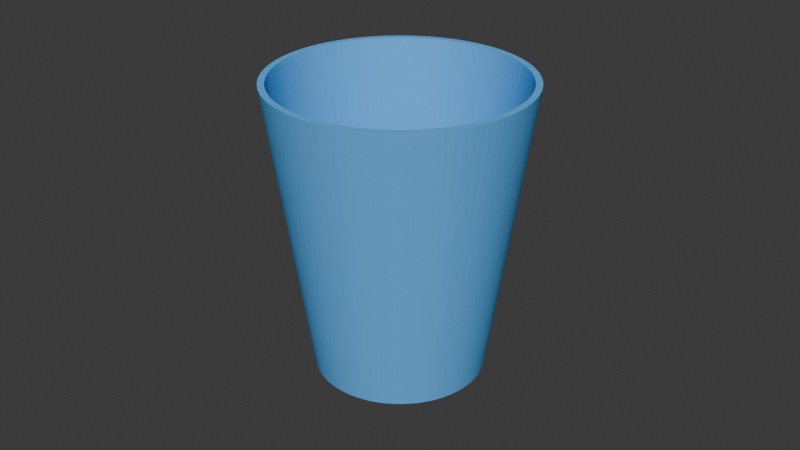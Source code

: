 # Source: Becher_Test.blend  (saved by Blender 4.0.36; exported with 4.5.12 LTS)
import bpy
from mathutils import Matrix  # noqa: F401  (used for matrix-valued properties, if any)

bpy.ops.wm.read_factory_settings(use_empty=True)
scene = bpy.context.scene
scene.name = 'Scene'

# ---- collections
col_collection = bpy.data.collections.new('Collection'); scene.collection.children.link(col_collection)

# ---- materials (node trees are filled in below, after node groups)
mat_becher_blau = bpy.data.materials.new('Becher_Blau')
mat_becher_blau.use_transparent_shadow = False
mat_becher_blau.diffuse_color = (0.12, 0.45, 0.9, 1.0)

# ---- material node trees

# ---- world
world_world = bpy.data.worlds.new('World'); scene.world = world_world
world_world.use_nodes = True; world_world.node_tree.nodes.clear()
_N = world_world.node_tree.nodes; _L = world_world.node_tree.links
n0 = _N.new('ShaderNodeOutputWorld'); n0.name = 'World Output'; n0.location = (300, 300)
n1 = _N.new('ShaderNodeBackground'); n1.name = 'Background'; n1.location = (10, 300)
n1.inputs[0].default_value = (0.05088, 0.05088, 0.05088, 1.0)
_L.new(n1.outputs[0], n0.inputs[0])
n0.is_active_output = True
world_world.color = (0.05088, 0.05088, 0.05088)
world_world.use_sun_shadow = False
world_world.sun_shadow_jitter_overblur = 0.0

# ---- meshes
me_becher_test_mesh = bpy.data.meshes.new('Becher_Test_Mesh')
me_becher_test_mesh.from_pydata([(0.026, 0.0, 0.0), (0.02594, 0.0017, 0.0), (0.02578, 0.003394, 0.0), (0.0255, 0.005072, 0.0), (0.02511, 0.006729, 0.0), (0.02462, 0.008357, 0.0), (0.02402, 0.00995, 0.0), (0.02332, 0.0115, 0.0), (0.02252, 0.013, 0.0), (0.02162, 0.01444, 0.0), (0.02063, 0.01583, 0.0), (0.01955, 0.01714, 0.0), (0.01838, 0.01838, 0.0), (0.01714, 0.01955, 0.0), (0.01583, 0.02063, 0.0), (0.01444, 0.02162, 0.0), (0.013, 0.02252, 0.0), (0.0115, 0.02332, 0.0), (0.00995, 0.02402, 0.0), (0.008357, 0.02462, 0.0), (0.006729, 0.02511, 0.0), (0.005072, 0.0255, 0.0), (0.003394, 0.02578, 0.0), (0.0017, 0.02594, 0.0), (1.592e-18, 0.026, 0.0), (-0.0017, 0.02594, 0.0), (-0.003394, 0.02578, 0.0), (-0.005072, 0.0255, 0.0), (-0.006729, 0.02511, 0.0), (-0.008357, 0.02462, 0.0), (-0.00995, 0.02402, 0.0), (-0.0115, 0.02332, 0.0), (-0.013, 0.02252, 0.0), (-0.01444, 0.02162, 0.0), (-0.01583, 0.02063, 0.0), (-0.01714, 0.01955, 0.0), (-0.01838, 0.01838, 0.0), (-0.01955, 0.01714, 0.0), (-0.02063, 0.01583, 0.0), (-0.02162, 0.01444, 0.0), (-0.02252, 0.013, 0.0), (-0.02332, 0.0115, 0.0), (-0.02402, 0.00995, 0.0), (-0.02462, 0.008357, 0.0), (-0.02511, 0.006729, 0.0), (-0.0255, 0.005072, 0.0), (-0.02578, 0.003394, 0.0), (-0.02594, 0.0017, 0.0), (-0.026, 3.184e-18, 0.0), (-0.02594, -0.0017, 0.0), (-0.02578, -0.003394, 0.0), (-0.0255, -0.005072, 0.0), (-0.02511, -0.006729, 0.0), (-0.02462, -0.008357, 0.0), (-0.02402, -0.00995, 0.0), (-0.02332, -0.0115, 0.0), (-0.02252, -0.013, 0.0), (-0.02162, -0.01444, 0.0), (-0.02063, -0.01583, 0.0), (-0.01955, -0.01714, 0.0), (-0.01838, -0.01838, 0.0), (-0.01714, -0.01955, 0.0), (-0.01583, -0.02063, 0.0), (-0.01444, -0.02162, 0.0), (-0.013, -0.02252, 0.0), (-0.0115, -0.02332, 0.0), (-0.00995, -0.02402, 0.0), (-0.008357, -0.02462, 0.0), (-0.006729, -0.02511, 0.0), (-0.005072, -0.0255, 0.0), (-0.003394, -0.02578, 0.0), (-0.0017, -0.02594, 0.0), (-4.776e-18, -0.026, 0.0), (0.0017, -0.02594, 0.0), (0.003394, -0.02578, 0.0), (0.005072, -0.0255, 0.0), (0.006729, -0.02511, 0.0), (0.008357, -0.02462, 0.0), (0.00995, -0.02402, 0.0), (0.0115, -0.02332, 0.0), (0.013, -0.02252, 0.0), (0.01444, -0.02162, 0.0), (0.01583, -0.02063, 0.0), (0.01714, -0.01955, 0.0), (0.01838, -0.01838, 0.0), (0.01955, -0.01714, 0.0), (0.02063, -0.01583, 0.0), (0.02162, -0.01444, 0.0), (0.02252, -0.013, 0.0), (0.02332, -0.0115, 0.0), (0.02402, -0.00995, 0.0), (0.02462, -0.008357, 0.0), (0.02511, -0.006729, 0.0), (0.0255, -0.005072, 0.0), (0.02578, -0.003394, 0.0), (0.02594, -0.0017, 0.0), (0.039, 0.0, 0.09), (0.03892, 0.002551, 0.09), (0.03867, 0.005091, 0.09), (0.03825, 0.007609, 0.09), (0.03767, 0.01009, 0.09), (0.03693, 0.01254, 0.09), (0.03603, 0.01492, 0.09), (0.03498, 0.01725, 0.09), (0.03377, 0.0195, 0.09), (0.03243, 0.02167, 0.09), (0.03094, 0.02374, 0.09), (0.02932, 0.02571, 0.09), (0.02758, 0.02758, 0.09), (0.02571, 0.02932, 0.09), (0.02374, 0.03094, 0.09), (0.02167, 0.03243, 0.09), (0.0195, 0.03377, 0.09), (0.01725, 0.03498, 0.09), (0.01492, 0.03603, 0.09), (0.01254, 0.03693, 0.09), (0.01009, 0.03767, 0.09), (0.007609, 0.03825, 0.09), (0.005091, 0.03867, 0.09), (0.002551, 0.03892, 0.09), (2.388e-18, 0.039, 0.09), (-0.002551, 0.03892, 0.09), (-0.005091, 0.03867, 0.09), (-0.007609, 0.03825, 0.09), (-0.01009, 0.03767, 0.09), (-0.01254, 0.03693, 0.09), (-0.01492, 0.03603, 0.09), (-0.01725, 0.03498, 0.09), (-0.0195, 0.03377, 0.09), (-0.02167, 0.03243, 0.09), (-0.02374, 0.03094, 0.09), (-0.02571, 0.02932, 0.09), (-0.02758, 0.02758, 0.09), (-0.02932, 0.02571, 0.09), (-0.03094, 0.02374, 0.09), (-0.03243, 0.02167, 0.09), (-0.03377, 0.0195, 0.09), (-0.03498, 0.01725, 0.09), (-0.03603, 0.01492, 0.09), (-0.03693, 0.01254, 0.09), (-0.03767, 0.01009, 0.09), (-0.03825, 0.007609, 0.09), (-0.03867, 0.005091, 0.09), (-0.03892, 0.002551, 0.09), (-0.039, 4.776e-18, 0.09), (-0.03892, -0.002551, 0.09), (-0.03867, -0.005091, 0.09), (-0.03825, -0.007609, 0.09), (-0.03767, -0.01009, 0.09), (-0.03693, -0.01254, 0.09), (-0.03603, -0.01492, 0.09), (-0.03498, -0.01725, 0.09), (-0.03377, -0.0195, 0.09), (-0.03243, -0.02167, 0.09), (-0.03094, -0.02374, 0.09), (-0.02932, -0.02571, 0.09), (-0.02758, -0.02758, 0.09), (-0.02571, -0.02932, 0.09), (-0.02374, -0.03094, 0.09), (-0.02167, -0.03243, 0.09), (-0.0195, -0.03377, 0.09), (-0.01725, -0.03498, 0.09), (-0.01492, -0.03603, 0.09), (-0.01254, -0.03693, 0.09), (-0.01009, -0.03767, 0.09), (-0.007609, -0.03825, 0.09), (-0.005091, -0.03867, 0.09), (-0.002551, -0.03892, 0.09), (-7.164e-18, -0.039, 0.09), (0.002551, -0.03892, 0.09), (0.005091, -0.03867, 0.09), (0.007609, -0.03825, 0.09), (0.01009, -0.03767, 0.09), (0.01254, -0.03693, 0.09), (0.01492, -0.03603, 0.09), (0.01725, -0.03498, 0.09), (0.0195, -0.03377, 0.09), (0.02167, -0.03243, 0.09), (0.02374, -0.03094, 0.09), (0.02571, -0.02932, 0.09), (0.02758, -0.02758, 0.09), (0.02932, -0.02571, 0.09), (0.03094, -0.02374, 0.09), (0.03243, -0.02167, 0.09), (0.03377, -0.0195, 0.09), (0.03498, -0.01725, 0.09), (0.03603, -0.01492, 0.09), (0.03693, -0.01254, 0.09), (0.03767, -0.01009, 0.09), (0.03825, -0.007609, 0.09), (0.03867, -0.005091, 0.09), (0.03892, -0.002551, 0.09), (0.037, 0.0, 0.09), (0.03692, 0.00242, 0.09), (0.03668, 0.004829, 0.09), (0.03629, 0.007218, 0.09), (0.03574, 0.009576, 0.09), (0.03504, 0.01189, 0.09), (0.03418, 0.01416, 0.09), (0.03318, 0.01636, 0.09), (0.03204, 0.0185, 0.09), (0.03076, 0.02056, 0.09), (0.02935, 0.02252, 0.09), (0.02782, 0.0244, 0.09), (0.02616, 0.02616, 0.09), (0.0244, 0.02782, 0.09), (0.02252, 0.02935, 0.09), (0.02056, 0.03076, 0.09), (0.0185, 0.03204, 0.09), (0.01636, 0.03318, 0.09), (0.01416, 0.03418, 0.09), (0.01189, 0.03504, 0.09), (0.009576, 0.03574, 0.09), (0.007218, 0.03629, 0.09), (0.004829, 0.03668, 0.09), (0.00242, 0.03692, 0.09), (2.266e-18, 0.037, 0.09), (-0.00242, 0.03692, 0.09), (-0.004829, 0.03668, 0.09), (-0.007218, 0.03629, 0.09), (-0.009576, 0.03574, 0.09), (-0.01189, 0.03504, 0.09), (-0.01416, 0.03418, 0.09), (-0.01636, 0.03318, 0.09), (-0.0185, 0.03204, 0.09), (-0.02056, 0.03076, 0.09), (-0.02252, 0.02935, 0.09), (-0.0244, 0.02782, 0.09), (-0.02616, 0.02616, 0.09), (-0.02782, 0.0244, 0.09), (-0.02935, 0.02252, 0.09), (-0.03076, 0.02056, 0.09), (-0.03204, 0.0185, 0.09), (-0.03318, 0.01636, 0.09), (-0.03418, 0.01416, 0.09), (-0.03504, 0.01189, 0.09), (-0.03574, 0.009576, 0.09), (-0.03629, 0.007218, 0.09), (-0.03668, 0.004829, 0.09), (-0.03692, 0.00242, 0.09), (-0.037, 4.531e-18, 0.09), (-0.03692, -0.00242, 0.09), (-0.03668, -0.004829, 0.09), (-0.03629, -0.007218, 0.09), (-0.03574, -0.009576, 0.09), (-0.03504, -0.01189, 0.09), (-0.03418, -0.01416, 0.09), (-0.03318, -0.01636, 0.09), (-0.03204, -0.0185, 0.09), (-0.03076, -0.02056, 0.09), (-0.02935, -0.02252, 0.09), (-0.02782, -0.0244, 0.09), (-0.02616, -0.02616, 0.09), (-0.0244, -0.02782, 0.09), (-0.02252, -0.02935, 0.09), (-0.02056, -0.03076, 0.09), (-0.0185, -0.03204, 0.09), (-0.01636, -0.03318, 0.09), (-0.01416, -0.03418, 0.09), (-0.01189, -0.03504, 0.09), (-0.009576, -0.03574, 0.09), (-0.007218, -0.03629, 0.09), (-0.004829, -0.03668, 0.09), (-0.00242, -0.03692, 0.09), (-6.797e-18, -0.037, 0.09), (0.00242, -0.03692, 0.09), (0.004829, -0.03668, 0.09), (0.007218, -0.03629, 0.09), (0.009576, -0.03574, 0.09), (0.01189, -0.03504, 0.09), (0.01416, -0.03418, 0.09), (0.01636, -0.03318, 0.09), (0.0185, -0.03204, 0.09), (0.02056, -0.03076, 0.09), (0.02252, -0.02935, 0.09), (0.0244, -0.02782, 0.09), (0.02616, -0.02616, 0.09), (0.02782, -0.0244, 0.09), (0.02935, -0.02252, 0.09), (0.03076, -0.02056, 0.09), (0.03204, -0.0185, 0.09), (0.03318, -0.01636, 0.09), (0.03418, -0.01416, 0.09), (0.03504, -0.01189, 0.09), (0.03574, -0.009576, 0.09), (0.03629, -0.007218, 0.09), (0.03668, -0.004829, 0.09), (0.03692, -0.00242, 0.09), (0.02429, 0.0, 0.002), (0.02424, 0.001589, 0.002), (0.02408, 0.00317, 0.002), (0.02382, 0.004739, 0.002), (0.02346, 0.006286, 0.002), (0.023, 0.007807, 0.002), (0.02244, 0.009295, 0.002), (0.02178, 0.01074, 0.002), (0.02103, 0.01214, 0.002), (0.0202, 0.01349, 0.002), (0.01927, 0.01479, 0.002), (0.01826, 0.01601, 0.002), (0.01717, 0.01717, 0.002), (0.01601, 0.01826, 0.002), (0.01479, 0.01927, 0.002), (0.01349, 0.0202, 0.002), (0.01214, 0.02103, 0.002), (0.01074, 0.02178, 0.002), (0.009295, 0.02244, 0.002), (0.007807, 0.023, 0.002), (0.006286, 0.02346, 0.002), (0.004739, 0.02382, 0.002), (0.00317, 0.02408, 0.002), (0.001589, 0.02424, 0.002), (1.487e-18, 0.02429, 0.002), (-0.001589, 0.02424, 0.002), (-0.00317, 0.02408, 0.002), (-0.004739, 0.02382, 0.002), (-0.006286, 0.02346, 0.002), (-0.007807, 0.023, 0.002), (-0.009295, 0.02244, 0.002), (-0.01074, 0.02178, 0.002), (-0.01214, 0.02103, 0.002), (-0.01349, 0.0202, 0.002), (-0.01479, 0.01927, 0.002), (-0.01601, 0.01826, 0.002), (-0.01717, 0.01717, 0.002), (-0.01826, 0.01601, 0.002), (-0.01927, 0.01479, 0.002), (-0.0202, 0.01349, 0.002), (-0.02103, 0.01214, 0.002), (-0.02178, 0.01074, 0.002), (-0.02244, 0.009295, 0.002), (-0.023, 0.007807, 0.002), (-0.02346, 0.006286, 0.002), (-0.02382, 0.004739, 0.002), (-0.02408, 0.00317, 0.002), (-0.02424, 0.001589, 0.002), (-0.02429, 2.975e-18, 0.002), (-0.02424, -0.001589, 0.002), (-0.02408, -0.00317, 0.002), (-0.02382, -0.004739, 0.002), (-0.02346, -0.006286, 0.002), (-0.023, -0.007807, 0.002), (-0.02244, -0.009295, 0.002), (-0.02178, -0.01074, 0.002), (-0.02103, -0.01214, 0.002), (-0.0202, -0.01349, 0.002), (-0.01927, -0.01479, 0.002), (-0.01826, -0.01601, 0.002), (-0.01717, -0.01717, 0.002), (-0.01601, -0.01826, 0.002), (-0.01479, -0.01927, 0.002), (-0.01349, -0.0202, 0.002), (-0.01214, -0.02103, 0.002), (-0.01074, -0.02178, 0.002), (-0.009295, -0.02244, 0.002), (-0.007807, -0.023, 0.002), (-0.006286, -0.02346, 0.002), (-0.004739, -0.02382, 0.002), (-0.00317, -0.02408, 0.002), (-0.001589, -0.02424, 0.002), (-4.462e-18, -0.02429, 0.002), (0.001589, -0.02424, 0.002), (0.00317, -0.02408, 0.002), (0.004739, -0.02382, 0.002), (0.006286, -0.02346, 0.002), (0.007807, -0.023, 0.002), (0.009295, -0.02244, 0.002), (0.01074, -0.02178, 0.002), (0.01214, -0.02103, 0.002), (0.01349, -0.0202, 0.002), (0.01479, -0.01927, 0.002), (0.01601, -0.01826, 0.002), (0.01717, -0.01717, 0.002), (0.01826, -0.01601, 0.002), (0.01927, -0.01479, 0.002), (0.0202, -0.01349, 0.002), (0.02103, -0.01214, 0.002), (0.02178, -0.01074, 0.002), (0.02244, -0.009295, 0.002), (0.023, -0.007807, 0.002), (0.02346, -0.006286, 0.002), (0.02382, -0.004739, 0.002), (0.02408, -0.00317, 0.002), (0.02424, -0.001589, 0.002), (0.0, 0.0, 0.0), (0.0, 0.0, 0.002)], [], [(0, 1, 97), (0, 97, 96), (96, 97, 193), (96, 193, 192), (192, 193, 289), (192, 289, 288), (0, 384, 1), (288, 289, 385), (1, 2, 98), (1, 98, 97), (97, 98, 194), (97, 194, 193), (193, 194, 290), (193, 290, 289), (1, 384, 2), (289, 290, 385), (2, 3, 99), (2, 99, 98), (98, 99, 195), (98, 195, 194), (194, 195, 291), (194, 291, 290), (2, 384, 3), (290, 291, 385), (3, 4, 100), (3, 100, 99), (99, 100, 196), (99, 196, 195), (195, 196, 292), (195, 292, 291), (3, 384, 4), (291, 292, 385), (4, 5, 101), (4, 101, 100), (100, 101, 197), (100, 197, 196), (196, 197, 293), (196, 293, 292), (4, 384, 5), (292, 293, 385), (5, 6, 102), (5, 102, 101), (101, 102, 198), (101, 198, 197), (197, 198, 294), (197, 294, 293), (5, 384, 6), (293, 294, 385), (6, 7, 103), (6, 103, 102), (102, 103, 199), (102, 199, 198), (198, 199, 295), (198, 295, 294), (6, 384, 7), (294, 295, 385), (7, 8, 104), (7, 104, 103), (103, 104, 200), (103, 200, 199), (199, 200, 296), (199, 296, 295), (7, 384, 8), (295, 296, 385), (8, 9, 105), (8, 105, 104), (104, 105, 201), (104, 201, 200), (200, 201, 297), (200, 297, 296), (8, 384, 9), (296, 297, 385), (9, 10, 106), (9, 106, 105), (105, 106, 202), (105, 202, 201), (201, 202, 298), (201, 298, 297), (9, 384, 10), (297, 298, 385), (10, 11, 107), (10, 107, 106), (106, 107, 203), (106, 203, 202), (202, 203, 299), (202, 299, 298), (10, 384, 11), (298, 299, 385), (11, 12, 108), (11, 108, 107), (107, 108, 204), (107, 204, 203), (203, 204, 300), (203, 300, 299), (11, 384, 12), (299, 300, 385), (12, 13, 109), (12, 109, 108), (108, 109, 205), (108, 205, 204), (204, 205, 301), (204, 301, 300), (12, 384, 13), (300, 301, 385), (13, 14, 110), (13, 110, 109), (109, 110, 206), (109, 206, 205), (205, 206, 302), (205, 302, 301), (13, 384, 14), (301, 302, 385), (14, 15, 111), (14, 111, 110), (110, 111, 207), (110, 207, 206), (206, 207, 303), (206, 303, 302), (14, 384, 15), (302, 303, 385), (15, 16, 112), (15, 112, 111), (111, 112, 208), (111, 208, 207), (207, 208, 304), (207, 304, 303), (15, 384, 16), (303, 304, 385), (16, 17, 113), (16, 113, 112), (112, 113, 209), (112, 209, 208), (208, 209, 305), (208, 305, 304), (16, 384, 17), (304, 305, 385), (17, 18, 114), (17, 114, 113), (113, 114, 210), (113, 210, 209), (209, 210, 306), (209, 306, 305), (17, 384, 18), (305, 306, 385), (18, 19, 115), (18, 115, 114), (114, 115, 211), (114, 211, 210), (210, 211, 307), (210, 307, 306), (18, 384, 19), (306, 307, 385), (19, 20, 116), (19, 116, 115), (115, 116, 212), (115, 212, 211), (211, 212, 308), (211, 308, 307), (19, 384, 20), (307, 308, 385), (20, 21, 117), (20, 117, 116), (116, 117, 213), (116, 213, 212), (212, 213, 309), (212, 309, 308), (20, 384, 21), (308, 309, 385), (21, 22, 118), (21, 118, 117), (117, 118, 214), (117, 214, 213), (213, 214, 310), (213, 310, 309), (21, 384, 22), (309, 310, 385), (22, 23, 119), (22, 119, 118), (118, 119, 215), (118, 215, 214), (214, 215, 311), (214, 311, 310), (22, 384, 23), (310, 311, 385), (23, 24, 120), (23, 120, 119), (119, 120, 216), (119, 216, 215), (215, 216, 312), (215, 312, 311), (23, 384, 24), (311, 312, 385), (24, 25, 121), (24, 121, 120), (120, 121, 217), (120, 217, 216), (216, 217, 313), (216, 313, 312), (24, 384, 25), (312, 313, 385), (25, 26, 122), (25, 122, 121), (121, 122, 218), (121, 218, 217), (217, 218, 314), (217, 314, 313), (25, 384, 26), (313, 314, 385), (26, 27, 123), (26, 123, 122), (122, 123, 219), (122, 219, 218), (218, 219, 315), (218, 315, 314), (26, 384, 27), (314, 315, 385), (27, 28, 124), (27, 124, 123), (123, 124, 220), (123, 220, 219), (219, 220, 316), (219, 316, 315), (27, 384, 28), (315, 316, 385), (28, 29, 125), (28, 125, 124), (124, 125, 221), (124, 221, 220), (220, 221, 317), (220, 317, 316), (28, 384, 29), (316, 317, 385), (29, 30, 126), (29, 126, 125), (125, 126, 222), (125, 222, 221), (221, 222, 318), (221, 318, 317), (29, 384, 30), (317, 318, 385), (30, 31, 127), (30, 127, 126), (126, 127, 223), (126, 223, 222), (222, 223, 319), (222, 319, 318), (30, 384, 31), (318, 319, 385), (31, 32, 128), (31, 128, 127), (127, 128, 224), (127, 224, 223), (223, 224, 320), (223, 320, 319), (31, 384, 32), (319, 320, 385), (32, 33, 129), (32, 129, 128), (128, 129, 225), (128, 225, 224), (224, 225, 321), (224, 321, 320), (32, 384, 33), (320, 321, 385), (33, 34, 130), (33, 130, 129), (129, 130, 226), (129, 226, 225), (225, 226, 322), (225, 322, 321), (33, 384, 34), (321, 322, 385), (34, 35, 131), (34, 131, 130), (130, 131, 227), (130, 227, 226), (226, 227, 323), (226, 323, 322), (34, 384, 35), (322, 323, 385), (35, 36, 132), (35, 132, 131), (131, 132, 228), (131, 228, 227), (227, 228, 324), (227, 324, 323), (35, 384, 36), (323, 324, 385), (36, 37, 133), (36, 133, 132), (132, 133, 229), (132, 229, 228), (228, 229, 325), (228, 325, 324), (36, 384, 37), (324, 325, 385), (37, 38, 134), (37, 134, 133), (133, 134, 230), (133, 230, 229), (229, 230, 326), (229, 326, 325), (37, 384, 38), (325, 326, 385), (38, 39, 135), (38, 135, 134), (134, 135, 231), (134, 231, 230), (230, 231, 327), (230, 327, 326), (38, 384, 39), (326, 327, 385), (39, 40, 136), (39, 136, 135), (135, 136, 232), (135, 232, 231), (231, 232, 328), (231, 328, 327), (39, 384, 40), (327, 328, 385), (40, 41, 137), (40, 137, 136), (136, 137, 233), (136, 233, 232), (232, 233, 329), (232, 329, 328), (40, 384, 41), (328, 329, 385), (41, 42, 138), (41, 138, 137), (137, 138, 234), (137, 234, 233), (233, 234, 330), (233, 330, 329), (41, 384, 42), (329, 330, 385), (42, 43, 139), (42, 139, 138), (138, 139, 235), (138, 235, 234), (234, 235, 331), (234, 331, 330), (42, 384, 43), (330, 331, 385), (43, 44, 140), (43, 140, 139), (139, 140, 236), (139, 236, 235), (235, 236, 332), (235, 332, 331), (43, 384, 44), (331, 332, 385), (44, 45, 141), (44, 141, 140), (140, 141, 237), (140, 237, 236), (236, 237, 333), (236, 333, 332), (44, 384, 45), (332, 333, 385), (45, 46, 142), (45, 142, 141), (141, 142, 238), (141, 238, 237), (237, 238, 334), (237, 334, 333), (45, 384, 46), (333, 334, 385), (46, 47, 143), (46, 143, 142), (142, 143, 239), (142, 239, 238), (238, 239, 335), (238, 335, 334), (46, 384, 47), (334, 335, 385), (47, 48, 144), (47, 144, 143), (143, 144, 240), (143, 240, 239), (239, 240, 336), (239, 336, 335), (47, 384, 48), (335, 336, 385), (48, 49, 145), (48, 145, 144), (144, 145, 241), (144, 241, 240), (240, 241, 337), (240, 337, 336), (48, 384, 49), (336, 337, 385), (49, 50, 146), (49, 146, 145), (145, 146, 242), (145, 242, 241), (241, 242, 338), (241, 338, 337), (49, 384, 50), (337, 338, 385), (50, 51, 147), (50, 147, 146), (146, 147, 243), (146, 243, 242), (242, 243, 339), (242, 339, 338), (50, 384, 51), (338, 339, 385), (51, 52, 148), (51, 148, 147), (147, 148, 244), (147, 244, 243), (243, 244, 340), (243, 340, 339), (51, 384, 52), (339, 340, 385), (52, 53, 149), (52, 149, 148), (148, 149, 245), (148, 245, 244), (244, 245, 341), (244, 341, 340), (52, 384, 53), (340, 341, 385), (53, 54, 150), (53, 150, 149), (149, 150, 246), (149, 246, 245), (245, 246, 342), (245, 342, 341), (53, 384, 54), (341, 342, 385), (54, 55, 151), (54, 151, 150), (150, 151, 247), (150, 247, 246), (246, 247, 343), (246, 343, 342), (54, 384, 55), (342, 343, 385), (55, 56, 152), (55, 152, 151), (151, 152, 248), (151, 248, 247), (247, 248, 344), (247, 344, 343), (55, 384, 56), (343, 344, 385), (56, 57, 153), (56, 153, 152), (152, 153, 249), (152, 249, 248), (248, 249, 345), (248, 345, 344), (56, 384, 57), (344, 345, 385), (57, 58, 154), (57, 154, 153), (153, 154, 250), (153, 250, 249), (249, 250, 346), (249, 346, 345), (57, 384, 58), (345, 346, 385), (58, 59, 155), (58, 155, 154), (154, 155, 251), (154, 251, 250), (250, 251, 347), (250, 347, 346), (58, 384, 59), (346, 347, 385), (59, 60, 156), (59, 156, 155), (155, 156, 252), (155, 252, 251), (251, 252, 348), (251, 348, 347), (59, 384, 60), (347, 348, 385), (60, 61, 157), (60, 157, 156), (156, 157, 253), (156, 253, 252), (252, 253, 349), (252, 349, 348), (60, 384, 61), (348, 349, 385), (61, 62, 158), (61, 158, 157), (157, 158, 254), (157, 254, 253), (253, 254, 350), (253, 350, 349), (61, 384, 62), (349, 350, 385), (62, 63, 159), (62, 159, 158), (158, 159, 255), (158, 255, 254), (254, 255, 351), (254, 351, 350), (62, 384, 63), (350, 351, 385), (63, 64, 160), (63, 160, 159), (159, 160, 256), (159, 256, 255), (255, 256, 352), (255, 352, 351), (63, 384, 64), (351, 352, 385), (64, 65, 161), (64, 161, 160), (160, 161, 257), (160, 257, 256), (256, 257, 353), (256, 353, 352), (64, 384, 65), (352, 353, 385), (65, 66, 162), (65, 162, 161), (161, 162, 258), (161, 258, 257), (257, 258, 354), (257, 354, 353), (65, 384, 66), (353, 354, 385), (66, 67, 163), (66, 163, 162), (162, 163, 259), (162, 259, 258), (258, 259, 355), (258, 355, 354), (66, 384, 67), (354, 355, 385), (67, 68, 164), (67, 164, 163), (163, 164, 260), (163, 260, 259), (259, 260, 356), (259, 356, 355), (67, 384, 68), (355, 356, 385), (68, 69, 165), (68, 165, 164), (164, 165, 261), (164, 261, 260), (260, 261, 357), (260, 357, 356), (68, 384, 69), (356, 357, 385), (69, 70, 166), (69, 166, 165), (165, 166, 262), (165, 262, 261), (261, 262, 358), (261, 358, 357), (69, 384, 70), (357, 358, 385), (70, 71, 167), (70, 167, 166), (166, 167, 263), (166, 263, 262), (262, 263, 359), (262, 359, 358), (70, 384, 71), (358, 359, 385), (71, 72, 168), (71, 168, 167), (167, 168, 264), (167, 264, 263), (263, 264, 360), (263, 360, 359), (71, 384, 72), (359, 360, 385), (72, 73, 169), (72, 169, 168), (168, 169, 265), (168, 265, 264), (264, 265, 361), (264, 361, 360), (72, 384, 73), (360, 361, 385), (73, 74, 170), (73, 170, 169), (169, 170, 266), (169, 266, 265), (265, 266, 362), (265, 362, 361), (73, 384, 74), (361, 362, 385), (74, 75, 171), (74, 171, 170), (170, 171, 267), (170, 267, 266), (266, 267, 363), (266, 363, 362), (74, 384, 75), (362, 363, 385), (75, 76, 172), (75, 172, 171), (171, 172, 268), (171, 268, 267), (267, 268, 364), (267, 364, 363), (75, 384, 76), (363, 364, 385), (76, 77, 173), (76, 173, 172), (172, 173, 269), (172, 269, 268), (268, 269, 365), (268, 365, 364), (76, 384, 77), (364, 365, 385), (77, 78, 174), (77, 174, 173), (173, 174, 270), (173, 270, 269), (269, 270, 366), (269, 366, 365), (77, 384, 78), (365, 366, 385), (78, 79, 175), (78, 175, 174), (174, 175, 271), (174, 271, 270), (270, 271, 367), (270, 367, 366), (78, 384, 79), (366, 367, 385), (79, 80, 176), (79, 176, 175), (175, 176, 272), (175, 272, 271), (271, 272, 368), (271, 368, 367), (79, 384, 80), (367, 368, 385), (80, 81, 177), (80, 177, 176), (176, 177, 273), (176, 273, 272), (272, 273, 369), (272, 369, 368), (80, 384, 81), (368, 369, 385), (81, 82, 178), (81, 178, 177), (177, 178, 274), (177, 274, 273), (273, 274, 370), (273, 370, 369), (81, 384, 82), (369, 370, 385), (82, 83, 179), (82, 179, 178), (178, 179, 275), (178, 275, 274), (274, 275, 371), (274, 371, 370), (82, 384, 83), (370, 371, 385), (83, 84, 180), (83, 180, 179), (179, 180, 276), (179, 276, 275), (275, 276, 372), (275, 372, 371), (83, 384, 84), (371, 372, 385), (84, 85, 181), (84, 181, 180), (180, 181, 277), (180, 277, 276), (276, 277, 373), (276, 373, 372), (84, 384, 85), (372, 373, 385), (85, 86, 182), (85, 182, 181), (181, 182, 278), (181, 278, 277), (277, 278, 374), (277, 374, 373), (85, 384, 86), (373, 374, 385), (86, 87, 183), (86, 183, 182), (182, 183, 279), (182, 279, 278), (278, 279, 375), (278, 375, 374), (86, 384, 87), (374, 375, 385), (87, 88, 184), (87, 184, 183), (183, 184, 280), (183, 280, 279), (279, 280, 376), (279, 376, 375), (87, 384, 88), (375, 376, 385), (88, 89, 185), (88, 185, 184), (184, 185, 281), (184, 281, 280), (280, 281, 377), (280, 377, 376), (88, 384, 89), (376, 377, 385), (89, 90, 186), (89, 186, 185), (185, 186, 282), (185, 282, 281), (281, 282, 378), (281, 378, 377), (89, 384, 90), (377, 378, 385), (90, 91, 187), (90, 187, 186), (186, 187, 283), (186, 283, 282), (282, 283, 379), (282, 379, 378), (90, 384, 91), (378, 379, 385), (91, 92, 188), (91, 188, 187), (187, 188, 284), (187, 284, 283), (283, 284, 380), (283, 380, 379), (91, 384, 92), (379, 380, 385), (92, 93, 189), (92, 189, 188), (188, 189, 285), (188, 285, 284), (284, 285, 381), (284, 381, 380), (92, 384, 93), (380, 381, 385), (93, 94, 190), (93, 190, 189), (189, 190, 286), (189, 286, 285), (285, 286, 382), (285, 382, 381), (93, 384, 94), (381, 382, 385), (94, 95, 191), (94, 191, 190), (190, 191, 287), (190, 287, 286), (286, 287, 383), (286, 383, 382), (94, 384, 95), (382, 383, 385), (95, 0, 96), (95, 96, 191), (191, 96, 192), (191, 192, 287), (287, 192, 288), (287, 288, 383), (95, 384, 0), (383, 288, 385)])
me_becher_test_mesh.materials.append(mat_becher_blau)
me_becher_test_mesh.update()

# ---- objects
ob_becher_test = bpy.data.objects.new('Becher_Test', me_becher_test_mesh)

# ---- transforms, parenting, visibility, modifiers, constraints
ob_becher_test.location = (0.0, 0.0, 0.0)

# ---- collection membership
col_collection.objects.link(ob_becher_test)

# ---- scene / render settings (as saved in the file)
scene.frame_start = 1; scene.frame_end = 250; scene.frame_set(1)
scene.render.engine = 'BLENDER_EEVEE_NEXT'
scene.cycles.sampling_pattern = 'TABULATED_SOBOL'
bpy.context.view_layer.update()

# ---- added for rendering (the .blend has no active camera and no usable light): camera, sun
cam_auto = bpy.data.cameras.new('AutoCamera')
cam_auto.lens = 50.0
cam_auto.sensor_width = 36.0
cam_auto.clip_end = 1000.0
ob_auto_camera = bpy.data.objects.new('AutoCamera', cam_auto)
scene.collection.objects.link(ob_auto_camera)
ob_auto_camera.location = (0.185045, -0.222054, 0.193036)
ob_auto_camera.rotation_euler = (1.09748, -7.21219e-08, 0.694738)
scene.camera = ob_auto_camera
light_auto_sun = bpy.data.lights.new('AutoSun', 'SUN')
light_auto_sun.energy = 3.0
light_auto_sun.angle = 0.0523599
ob_auto_sun = bpy.data.objects.new('AutoSun', light_auto_sun)
scene.collection.objects.link(ob_auto_sun)
ob_auto_sun.rotation_euler = (0.872665, 0.174533, 0.523599)
bpy.context.view_layer.update()

